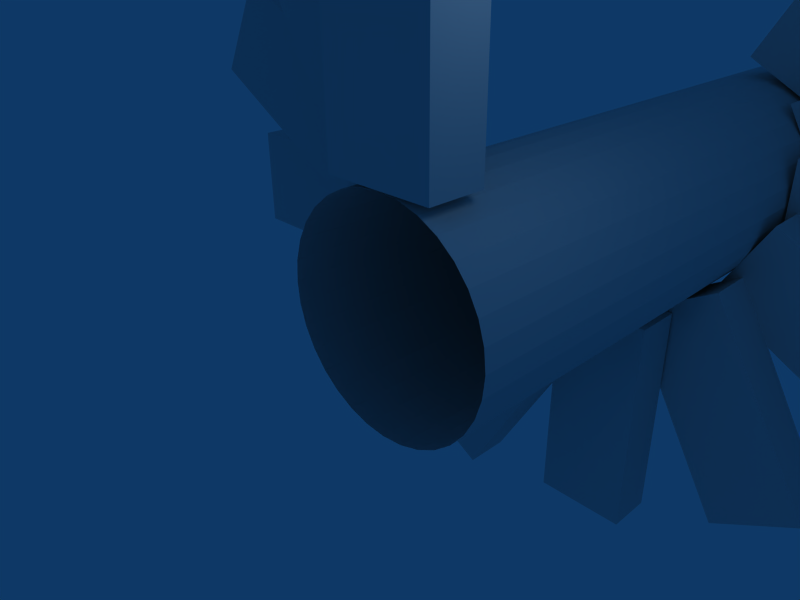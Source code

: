 # Source: stair2.blend  (saved by Blender 2.42.0; exported with 4.5.12 LTS)
import bpy
from mathutils import Matrix  # noqa: F401  (used for matrix-valued properties, if any)

bpy.ops.wm.read_factory_settings(use_empty=True)
scene = bpy.context.scene
scene.name = 'Scene'

# ---- collections
col_collection_1 = bpy.data.collections.new('Collection 1'); scene.collection.children.link(col_collection_1)

# ---- world
world_world = bpy.data.worlds.new('World'); scene.world = world_world
world_world.color = (0.05656, 0.2208, 0.4)
world_world.use_sun_shadow = False
world_world.sun_shadow_jitter_overblur = 0.0
world_world.cycles.sampling_method = 'MANUAL'
world_world.cycles.sample_map_resolution = 256

# ---- cameras
cam_camera = bpy.data.cameras.new('Camera')
cam_camera.passepartout_alpha = 0.2
cam_camera.clip_end = 100.0
cam_camera.lens = 35.0
cam_camera.ortho_scale = 7.314
cam_camera.show_passepartout = False
cam_camera.show_safe_areas = True
cam_camera.dof.focus_distance = 0.0
cam_camera.dof.aperture_fstop = 128.0

# ---- lights
light_spot = bpy.data.lights.new('Spot', 'POINT')
light_spot.transmission_factor = 0.0
light_spot.cutoff_distance = 30.0
light_spot.energy = 100.0
light_spot.shadow_buffer_clip_start = 1.001
light_spot.shadow_soft_size = 1.0
light_spot.shadow_maximum_resolution = 0.006
light_spot.use_absolute_resolution = True
light_spot.cycles.use_multiple_importance_sampling = False

# ---- meshes
me_cube = bpy.data.meshes.new('Cube')
me_cube.from_pydata([(2.671, 0.6431, -1.031), (2.671, -4.263, -1.031), (4.671, -4.263, -1.031), (4.671, 0.6431, -1.031), (2.671, 0.6431, 0.0), (2.671, -4.263, -1.788e-07), (4.671, -4.263, -1.788e-07), (4.671, 0.6431, 0.0), (5.081, -4.862, -0.03132), (5.329, -5.164, -0.03132), (5.513, -5.509, -0.03132), (5.626, -5.883, -0.03132), (5.665, -6.272, -0.03132), (5.626, -6.66, -0.03132), (5.513, -7.034, -0.03132), (5.329, -7.379, -0.03132), (5.081, -7.681, -0.03132), (4.779, -7.929, -0.03132), (4.434, -8.113, -0.03132), (4.06, -8.227, -0.03132), (3.671, -8.265, -0.03132), (3.282, -8.227, -0.03132), (2.908, -8.113, -0.03132), (2.564, -7.929, -0.03132), (2.262, -7.681, -0.03132), (2.014, -7.379, -0.03132), (1.829, -7.034, -0.03132), (1.716, -6.66, -0.03132), (1.678, -6.272, -0.03132), (1.716, -5.883, -0.03132), (1.829, -5.509, -0.03132), (2.014, -5.164, -0.03132), (2.262, -4.862, -0.03132), (2.564, -4.614, -0.03132), (2.908, -4.43, -0.03132), (3.282, -4.316, -0.03132), (3.671, -4.278, -0.03132), (4.06, -4.316, -0.03132), (4.434, -4.43, -0.03132), (4.779, -4.614, -0.03132), (4.671, -8.28, -5.966), (4.671, -13.19, -5.966), (2.671, -13.19, -5.966), (2.671, -8.28, -5.966), (4.671, -8.28, -6.997), (4.671, -13.19, -6.997), (2.671, -13.19, -6.997), (2.671, -8.28, -6.997), (1.586, -5.297, -4.04), (-3.32, -5.297, -4.04), (-3.32, -7.297, -4.04), (1.586, -7.297, -4.04), (1.586, -5.297, -3.008), (-3.32, -5.297, -3.008), (-3.32, -7.297, -3.008), (1.586, -7.297, -3.008), (10.61, -7.297, -9.025), (5.705, -7.297, -9.025), (5.705, -5.297, -9.025), (10.61, -5.297, -9.025), (10.61, -7.297, -10.06), (5.705, -7.297, -10.06), (5.705, -5.297, -10.06), (10.61, -5.297, -10.06), (-0.563, -0.6445, -2.051), (1.89, -4.893, -2.051), (3.622, -3.893, -2.051), (1.169, 0.3555, -2.051), (-0.563, -0.6445, -1.02), (1.89, -4.893, -1.02), (3.622, -3.893, -1.02), (1.169, 0.3555, -1.02), (5.503, -7.548, -7.036), (7.956, -11.8, -7.036), (6.224, -12.8, -7.036), (3.771, -8.548, -7.036), (5.503, -7.548, -8.068), (7.956, -11.8, -8.068), (6.224, -12.8, -8.068), (3.771, -8.548, -8.068), (-2.879, -3.744, -3.02), (1.37, -6.197, -3.02), (2.37, -4.465, -3.02), (-1.879, -2.012, -3.02), (-2.879, -3.744, -1.989), (1.37, -6.197, -1.989), (2.37, -4.465, -1.989), (-1.879, -2.012, -1.989), (5.922, -6.346, -8.056), (10.17, -8.799, -8.056), (9.171, -10.53, -8.056), (4.922, -8.078, -8.056), (5.922, -6.346, -9.087), (10.17, -8.799, -9.087), (9.171, -10.53, -9.087), (4.922, -8.078, -9.087), (-1.879, -10.58, -5.11), (2.37, -8.129, -5.11), (1.37, -6.397, -5.11), (-2.879, -8.85, -5.11), (-1.879, -10.58, -4.079), (2.37, -8.129, -4.079), (1.37, -6.397, -4.079), (-2.879, -8.85, -4.079), (4.973, -4.516, -10.04), (9.222, -2.063, -10.04), (10.22, -3.795, -10.04), (5.973, -6.248, -10.04), (4.973, -4.516, -11.08), (9.222, -2.063, -11.08), (10.22, -3.795, -11.08), (5.973, -6.248, -11.08), (1.22, -12.85, -6.079), (3.673, -8.599, -6.079), (1.941, -7.599, -6.079), (-0.512, -11.85, -6.079), (1.22, -12.85, -5.048), (3.673, -8.599, -5.048), (1.941, -7.599, -5.048), (-0.512, -11.85, -5.048), (3.618, -3.843, -10.91), (6.071, 0.4065, -10.91), (7.803, -0.5935, -10.91), (5.35, -4.842, -10.91), (3.618, -3.843, -11.94), (6.071, 0.4065, -11.94), (7.803, -0.5935, -11.94), (5.35, -4.842, -11.94), (5.081, -4.862, -15.0), (5.329, -5.164, -15.0), (5.513, -5.509, -15.0), (5.626, -5.883, -15.0), (5.665, -6.272, -15.0), (5.626, -6.66, -15.0), (5.513, -7.034, -15.0), (5.329, -7.379, -15.0), (5.081, -7.681, -15.0), (4.779, -7.929, -15.0), (4.434, -8.113, -15.0), (4.06, -8.227, -15.0), (3.671, -8.265, -15.0), (3.282, -8.227, -15.0), (2.908, -8.113, -15.0), (2.564, -7.929, -15.0), (2.262, -7.681, -15.0), (2.014, -7.379, -15.0), (1.829, -7.034, -15.0), (1.716, -6.66, -15.0), (1.678, -6.272, -15.0), (1.716, -5.883, -15.0), (1.829, -5.509, -15.0), (2.014, -5.164, -15.0), (2.262, -4.862, -15.0), (2.564, -4.614, -15.0), (2.908, -4.43, -15.0), (3.282, -4.316, -15.0), (3.671, -4.278, -15.0), (4.06, -4.316, -15.0), (4.434, -4.43, -15.0), (4.779, -4.614, -15.0)], [], [(0, 3, 2, 1), (4, 5, 6, 7), (0, 1, 5, 4), (1, 2, 6, 5), (2, 3, 7, 6), (3, 0, 4, 7), (43, 40, 44, 47), (45, 44, 40, 41), (46, 45, 41, 42), (47, 46, 42, 43), (43, 42, 41, 40), (47, 44, 45, 46), (48, 51, 50, 49), (52, 53, 54, 55), (48, 49, 53, 52), (49, 50, 54, 53), (50, 51, 55, 54), (52, 55, 51, 48), (59, 56, 60, 63), (61, 60, 56, 57), (62, 61, 57, 58), (63, 62, 58, 59), (59, 58, 57, 56), (63, 60, 61, 62), (64, 67, 66, 65), (68, 69, 70, 71), (64, 65, 69, 68), (65, 66, 70, 69), (66, 67, 71, 70), (68, 71, 67, 64), (75, 72, 76, 79), (77, 76, 72, 73), (78, 77, 73, 74), (79, 78, 74, 75), (75, 74, 73, 72), (79, 76, 77, 78), (80, 83, 82, 81), (84, 85, 86, 87), (80, 81, 85, 84), (81, 82, 86, 85), (82, 83, 87, 86), (84, 87, 83, 80), (91, 88, 92, 95), (93, 92, 88, 89), (94, 93, 89, 90), (95, 94, 90, 91), (91, 90, 89, 88), (95, 92, 93, 94), (96, 99, 98, 97), (100, 101, 102, 103), (96, 97, 101, 100), (97, 98, 102, 101), (98, 99, 103, 102), (100, 103, 99, 96), (107, 104, 108, 111), (109, 108, 104, 105), (110, 109, 105, 106), (111, 110, 106, 107), (107, 106, 105, 104), (111, 108, 109, 110), (112, 115, 114, 113), (116, 117, 118, 119), (112, 113, 117, 116), (113, 114, 118, 117), (114, 115, 119, 118), (116, 119, 115, 112), (123, 120, 124, 127), (125, 124, 120, 121), (126, 125, 121, 122), (127, 126, 122, 123), (123, 122, 121, 120), (127, 124, 125, 126), (9, 129, 128, 8), (10, 130, 129, 9), (11, 131, 130, 10), (12, 132, 131, 11), (13, 133, 132, 12), (14, 134, 133, 13), (15, 135, 134, 14), (16, 136, 135, 15), (17, 137, 136, 16), (18, 138, 137, 17), (19, 139, 138, 18), (20, 140, 139, 19), (21, 141, 140, 20), (22, 142, 141, 21), (23, 143, 142, 22), (24, 144, 143, 23), (25, 145, 144, 24), (26, 146, 145, 25), (27, 147, 146, 26), (28, 148, 147, 27), (29, 149, 148, 28), (30, 150, 149, 29), (31, 151, 150, 30), (32, 152, 151, 31), (33, 153, 152, 32), (34, 154, 153, 33), (35, 155, 154, 34), (36, 156, 155, 35), (37, 157, 156, 36), (38, 158, 157, 37), (39, 159, 158, 38), (39, 159, 128, 8)])
_uv = me_cube.uv_layers.new(name='UVMap')
_uv.uv.foreach_set('vector', [0.43, 1.0, 0.5736, 1.0, 0.5736, 0.6452, 0.43, 0.6452, 0.43, 1.0, 0.43, 0.6452, 0.5736, 0.6452, 0.5736, 1.0, 0.43, 1.0, 0.43, 0.6452, 0.43, 0.6452, 0.43, 1.0, 0.43, 0.6452, 0.5736, 0.6452, 0.5736, 0.6452, 0.43, 0.6452, 0.5736, 0.6452, 0.5736, 1.0, 0.5736, 1.0, 0.5736, 0.6452, 0.5736, 1.0, 0.43, 1.0, 0.43, 1.0, 0.5736, 1.0, 0.43, 0.3548, 0.5736, 0.3548, 0.5736, 0.3548, 0.43, 0.3548, 0.5736, 0.0, 0.5736, 0.3548, 0.5736, 0.3548, 0.5736, 6.896e-08, 0.43, 6.896e-08, 0.5736, 0.0, 0.5736, 6.896e-08, 0.43, 6.896e-08, 0.43, 0.3548, 0.43, 6.896e-08, 0.43, 6.896e-08, 0.43, 0.3548, 0.43, 0.3548, 0.43, 6.896e-08, 0.5736, 6.896e-08, 0.5736, 0.3548, 0.43, 0.3548, 0.5736, 0.3548, 0.5736, 0.0, 0.43, 6.896e-08, 0.3522, 0.5705, 0.3522, 0.4258, 0.0, 0.4258, 1.711e-08, 0.5705, 0.3522, 0.5705, 1.711e-08, 0.5705, 6.846e-08, 0.4258, 0.3522, 0.4258, 0.3522, 0.5705, 1.711e-08, 0.5705, 1.711e-08, 0.5705, 0.3522, 0.5705, 1.711e-08, 0.5705, 0.0, 0.4258, 6.846e-08, 0.4258, 1.711e-08, 0.5705, 0.0, 0.4258, 0.3522, 0.4258, 0.3522, 0.4258, 6.846e-08, 0.4258, 0.3522, 0.5705, 0.3522, 0.4258, 0.3522, 0.4258, 0.3522, 0.5705, 1.0, 0.5705, 1.0, 0.4258, 1.0, 0.4258, 1.0, 0.5705, 0.6478, 0.4258, 1.0, 0.4258, 1.0, 0.4258, 0.6478, 0.4258, 0.6478, 0.5705, 0.6478, 0.4258, 0.6478, 0.4258, 0.6478, 0.5705, 1.0, 0.5705, 0.6478, 0.5705, 0.6478, 0.5705, 1.0, 0.5705, 1.0, 0.5705, 0.6478, 0.5705, 0.6478, 0.4258, 1.0, 0.4258, 1.0, 0.5705, 1.0, 0.4258, 0.6478, 0.4258, 0.6478, 0.5705, 0.1979, 0.9069, 0.3222, 0.9792, 0.4983, 0.672, 0.374, 0.5996, 0.1979, 0.9069, 0.374, 0.5996, 0.4983, 0.672, 0.3222, 0.9792, 0.1979, 0.9069, 0.374, 0.5996, 0.374, 0.5996, 0.1979, 0.9069, 0.374, 0.5996, 0.4983, 0.672, 0.4983, 0.672, 0.374, 0.5996, 0.4983, 0.672, 0.3222, 0.9792, 0.3222, 0.9792, 0.4983, 0.672, 0.1979, 0.9069, 0.3222, 0.9792, 0.3222, 0.9792, 0.1979, 0.9069, 0.509, 0.3354, 0.6333, 0.4077, 0.6333, 0.4077, 0.509, 0.3354, 0.8094, 0.1005, 0.6333, 0.4077, 0.6333, 0.4077, 0.8094, 0.1005, 0.6851, 0.02817, 0.8094, 0.1005, 0.8094, 0.1005, 0.6851, 0.02817, 0.509, 0.3354, 0.6851, 0.02817, 0.6851, 0.02817, 0.509, 0.3354, 0.509, 0.3354, 0.6851, 0.02817, 0.8094, 0.1005, 0.6333, 0.4077, 0.509, 0.3354, 0.6333, 0.4077, 0.8094, 0.1005, 0.6851, 0.02817, 0.03162, 0.6828, 0.1034, 0.808, 0.4084, 0.6306, 0.3366, 0.5054, 0.03162, 0.6828, 0.3366, 0.5054, 0.4084, 0.6306, 0.1034, 0.808, 0.03162, 0.6828, 0.3366, 0.5054, 0.3366, 0.5054, 0.03162, 0.6828, 0.3366, 0.5054, 0.4084, 0.6306, 0.4084, 0.6306, 0.3366, 0.5054, 0.4084, 0.6306, 0.1034, 0.808, 0.1034, 0.808, 0.4084, 0.6306, 0.03162, 0.6828, 0.1034, 0.808, 0.1034, 0.808, 0.03162, 0.6828, 0.5916, 0.3694, 0.6634, 0.4946, 0.6634, 0.4946, 0.5916, 0.3694, 0.9684, 0.3172, 0.6634, 0.4946, 0.6634, 0.4946, 0.9684, 0.3172, 0.8966, 0.192, 0.9684, 0.3172, 0.9684, 0.3172, 0.8966, 0.192, 0.5916, 0.3694, 0.8966, 0.192, 0.8966, 0.192, 0.5916, 0.3694, 0.5916, 0.3694, 0.8966, 0.192, 0.9684, 0.3172, 0.6634, 0.4946, 0.5916, 0.3694, 0.6634, 0.4946, 0.9684, 0.3172, 0.8966, 0.192, 0.1034, 0.1883, 0.03162, 0.3135, 0.3366, 0.4909, 0.4084, 0.3657, 0.1034, 0.1883, 0.4084, 0.3657, 0.3366, 0.4909, 0.03162, 0.3135, 0.1034, 0.1883, 0.4084, 0.3657, 0.4084, 0.3657, 0.1034, 0.1883, 0.4084, 0.3657, 0.3366, 0.4909, 0.3366, 0.4909, 0.4084, 0.3657, 0.3366, 0.4909, 0.03162, 0.3135, 0.03162, 0.3135, 0.3366, 0.4909, 0.1034, 0.1883, 0.03162, 0.3135, 0.03162, 0.3135, 0.1034, 0.1883, 0.667, 0.5017, 0.5953, 0.6269, 0.5953, 0.6269, 0.667, 0.5017, 0.9003, 0.8043, 0.5953, 0.6269, 0.5953, 0.6269, 0.9003, 0.8043, 0.972, 0.6791, 0.9003, 0.8043, 0.9003, 0.8043, 0.972, 0.6791, 0.667, 0.5017, 0.972, 0.6791, 0.972, 0.6791, 0.667, 0.5017, 0.667, 0.5017, 0.972, 0.6791, 0.9003, 0.8043, 0.5953, 0.6269, 0.667, 0.5017, 0.5953, 0.6269, 0.9003, 0.8043, 0.972, 0.6791, 0.3259, 0.02448, 0.2016, 0.09679, 0.3777, 0.404, 0.502, 0.3317, 0.3259, 0.02448, 0.502, 0.3317, 0.3777, 0.404, 0.2016, 0.09679, 0.3259, 0.02448, 0.502, 0.3317, 0.502, 0.3317, 0.3259, 0.02448, 0.502, 0.3317, 0.3777, 0.404, 0.3777, 0.404, 0.502, 0.3317, 0.3777, 0.404, 0.2016, 0.09679, 0.2016, 0.09679, 0.3777, 0.404, 0.3259, 0.02448, 0.2016, 0.09679, 0.2016, 0.09679, 0.3259, 0.02448, 0.6223, 0.6033, 0.498, 0.6756, 0.498, 0.6756, 0.6223, 0.6033, 0.6741, 0.9829, 0.498, 0.6756, 0.498, 0.6756, 0.6741, 0.9829, 0.7984, 0.9106, 0.6741, 0.9829, 0.6741, 0.9829, 0.7984, 0.9106, 0.6223, 0.6033, 0.7984, 0.9106, 0.7984, 0.9106, 0.6223, 0.6033, 0.6223, 0.6033, 0.7984, 0.9106, 0.6741, 0.9829, 0.498, 0.6756, 0.6223, 0.6033, 0.498, 0.6756, 0.6741, 0.9829, 0.7984, 0.9106, 0.4282, 0.5188, 0.003853, 0.5681, 0.4257, 0.5085, 0.4282, 0.5188, 0.4257, 0.5085, 0.0, 0.4725, 0.4253, 0.4949, 0.4257, 0.5085, 0.4253, 0.4949, 0.01446, 0.3773, 0.4275, 0.4809, 0.4253, 0.4949, 0.4275, 0.4809, 0.04715, 0.2859, 0.4327, 0.4676, 0.4275, 0.4809, 0.4327, 0.4676, 0.09718, 0.2021, 0.4406, 0.4556, 0.4327, 0.4676, 0.4406, 0.4556, 0.1629, 0.1293, 0.4508, 0.4455, 0.4406, 0.4556, 0.4508, 0.4455, 0.242, 0.07051, 0.4629, 0.4377, 0.4508, 0.4455, 0.4629, 0.4377, 0.3314, 0.02823, 0.4765, 0.4325, 0.4629, 0.4377, 0.4765, 0.4325, 0.4279, 0.004355, 0.4909, 0.4301, 0.4765, 0.4325, 0.4909, 0.4301, 0.5274, 0.0, 0.5055, 0.4307, 0.4909, 0.4301, 0.5055, 0.4307, 0.6261, 0.0155, 0.5197, 0.4342, 0.5055, 0.4307, 0.5197, 0.4342, 0.72, 0.05034, 0.533, 0.4405, 0.5197, 0.4342, 0.533, 0.4405, 0.8052, 0.1032, 0.5448, 0.4493, 0.533, 0.4405, 0.5448, 0.4493, 0.8783, 0.1721, 0.5547, 0.4603, 0.5448, 0.4493, 0.5547, 0.4603, 0.9363, 0.2541, 0.5621, 0.4731, 0.5547, 0.4603, 0.5621, 0.4731, 0.9768, 0.3461, 0.5669, 0.487, 0.5621, 0.4731, 0.5669, 0.487, 0.9982, 0.4443, 0.5687, 0.5016, 0.5669, 0.487, 0.5687, 0.5016, 0.9996, 0.5447, 0.5677, 0.5162, 0.5687, 0.5016, 0.5677, 0.5162, 0.9811, 0.6432, 0.5637, 0.5302, 0.5677, 0.5162, 0.5637, 0.5302, 0.9434, 0.7359, 0.5571, 0.5431, 0.5637, 0.5302, 0.5571, 0.5431, 0.8882, 0.8191, 0.5481, 0.5543, 0.5571, 0.5431, 0.5481, 0.5543, 0.8177, 0.8894, 0.537, 0.5634, 0.5481, 0.5543, 0.537, 0.5634, 0.735, 0.9443, 0.5244, 0.57, 0.537, 0.5634, 0.5244, 0.57, 0.6434, 0.9816, 0.5108, 0.5739, 0.5244, 0.57, 0.5108, 0.5739, 0.5467, 1.0, 0.4967, 0.5748, 0.5108, 0.5739, 0.4967, 0.5748, 0.4486, 0.9991, 0.4829, 0.5728, 0.4967, 0.5748, 0.4829, 0.5728, 0.3531, 0.9792, 0.47, 0.5679, 0.4829, 0.5728, 0.47, 0.5679, 0.2637, 0.9414, 0.4586, 0.5606, 0.47, 0.5679, 0.4586, 0.5606, 0.1838, 0.8877, 0.4504, 0.5528, 0.4586, 0.5606, 0.1838, 0.8877, 0.116, 0.8196, 0.116, 0.8196, 0.4504, 0.5528, 0.116, 0.8196, 0.0655, 0.7461, 0.0655, 0.7461, 0.4434, 0.5418, 0.0655, 0.7461, 0.4333, 0.5281, 0.4282, 0.5188, 0.02576, 0.6601])
_ca = me_cube.color_attributes.new('Col', 'BYTE_COLOR', 'CORNER')
_ca.data.foreach_set('color', [0.0, 0.0, 0.0, 0.8471, 0.0003035, 0.0003035, 0.0003035, 0.0, 0.0, 0.0, 0.0, 0.0, 0.0, 0.0, 0.0, 0.0, 0.01033, 0.01033, 0.01033, 0.549, 0.007499, 0.007499, 0.007499, 0.03529, 0.01161, 0.01161, 0.01161, 0.0, 0.02519, 0.02519, 0.02519, 0.0, 0.2623, 0.2623, 0.2623, 0.298, 0.147, 0.147, 0.147, 0.0, 0.1413, 0.1413, 0.1413, 0.0, 0.305, 0.305, 0.305, 0.0, 0.08438, 0.08438, 0.08438, 0.0, 0.1559, 0.1559, 0.1559, 0.0, 0.15, 0.15, 0.15, 0.0, 0.08228, 0.08228, 0.08228, 0.0, 0.0, 0.0, 0.0, 0.0, 0.0, 0.0, 0.0, 0.0, 0.0, 0.0, 0.0, 0.0, 0.0, 0.0, 0.0, 0.0, 0.03071, 0.03071, 0.03071, 0.0, 0.01161, 0.01161, 0.01161, 0.0, 0.01161, 0.01161, 0.01161, 0.0, 0.02732, 0.02732, 0.02732, 0.0, 0.0, 0.0, 0.0, 0.0, 0.0, 0.0, 0.0, 0.0, 0.0, 0.0, 0.0, 0.0, 0.0, 0.0, 0.0, 0.0, 0.0, 0.0, 0.0, 0.0, 0.0, 0.0, 0.0, 0.0, 0.0, 0.0, 0.0, 0.0, 0.0, 0.0, 0.0, 0.0, 0.1095, 0.1095, 0.1095, 0.0, 0.1195, 0.1195, 0.1195, 0.0, 0.1301, 0.1301, 0.1301, 0.0, 0.117, 0.117, 0.117, 0.0, 0.03689, 0.03689, 0.03689, 0.0, 0.01764, 0.01764, 0.01764, 0.0, 0.0185, 0.0185, 0.0185, 0.0, 0.04092, 0.04092, 0.04092, 0.0, 0.0, 0.0, 0.0, 0.0, 0.0, 0.0, 0.0, 0.0, 0.0, 0.0, 0.0, 0.0, 0.0, 0.0, 0.0, 0.0, 0.05127, 0.05127, 0.05127, 0.0, 0.06125, 0.06125, 0.06125, 0.0, 0.02624, 0.02624, 0.02624, 0.0, 0.02416, 0.02416, 0.02416, 0.0, 0.02732, 0.02732, 0.02732, 0.0, 0.01938, 0.01938, 0.01938, 0.0, 0.009721, 0.009721, 0.009721, 0.0, 0.01161, 0.01161, 0.01161, 0.0, 0.0, 0.0, 0.0, 0.0, 0.0, 0.0, 0.0, 0.0, 0.0, 0.0, 0.0, 0.0, 0.0, 0.0, 0.0, 0.0, 0.0, 0.0, 0.0, 0.0, 0.0, 0.0, 0.0, 0.0, 0.0, 0.0, 0.0, 0.0, 0.0, 0.0, 0.0, 0.0, 0.1329, 0.1329, 0.1329, 0.0, 0.1095, 0.1095, 0.1095, 0.0, 0.1144, 0.1144, 0.1144, 0.0, 0.1413, 0.1413, 0.1413, 0.0, 0.04231, 0.04231, 0.04231, 0.0, 0.09531, 0.09531, 0.09531, 0.0, 0.1046, 0.1046, 0.1046, 0.0, 0.04374, 0.04374, 0.04374, 0.0, 0.0, 0.0, 0.0, 0.0, 0.0, 0.0, 0.0, 0.0, 0.0, 0.0, 0.0, 0.0, 0.0, 0.0, 0.0, 0.0, 0.01764, 0.01764, 0.01764, 0.0, 0.0137, 0.0137, 0.0137, 0.0, 0.01229, 0.01229, 0.01229, 0.0, 0.01444, 0.01444, 0.01444, 0.0, 0.06125, 0.06125, 0.06125, 0.0, 0.05951, 0.05951, 0.05951, 0.0, 0.07036, 0.07036, 0.07036, 0.0, 0.07421, 0.07421, 0.07421, 0.0, 0.008568, 0.008568, 0.008568, 0.0, 0.006995, 0.006995, 0.006995, 0.0, 0.008023, 0.008023, 0.008023, 0.0, 0.009721, 0.009721, 0.009721, 0.0, 0.0, 0.0, 0.0, 0.0, 0.0, 0.0, 0.0, 0.0, 0.0, 0.0, 0.0, 0.0, 0.0, 0.0, 0.0, 0.0, 0.0, 0.0, 0.0, 0.0, 0.0, 0.0, 0.0, 0.0, 0.0, 0.0, 0.0, 0.0, 0.0, 0.0, 0.0, 0.0, 0.1329, 0.1329, 0.1329, 0.0, 0.1022, 0.1022, 0.1022, 0.0, 0.107, 0.107, 0.107, 0.0, 0.1384, 0.1384, 0.1384, 0.0, 0.005182, 0.005182, 0.005182, 0.0, 0.007499, 0.007499, 0.007499, 0.0, 0.01033, 0.01033, 0.01033, 0.0, 0.006049, 0.006049, 0.006049, 0.0, 0.0, 0.0, 0.0, 0.0, 0.0, 0.0, 0.0, 0.0, 0.0, 0.0, 0.0, 0.0, 0.0, 0.0, 0.0, 0.0, 0.162, 0.162, 0.162, 0.0, 0.2232, 0.2232, 0.2232, 0.0, 0.2423, 0.2423, 0.2423, 0.0, 0.1683, 0.1683, 0.1683, 0.0, 0.005605, 0.005605, 0.005605, 0.0, 0.009134, 0.009134, 0.009134, 0.0, 0.009721, 0.009721, 0.009721, 0.0, 0.005605, 0.005605, 0.005605, 0.0, 0.0, 0.0, 0.0, 0.0, 0.0, 0.0, 0.0, 0.0, 0.0, 0.0, 0.0, 0.0, 0.0, 0.0, 0.0, 0.0, 0.04667, 0.04667, 0.04667, 0.0, 0.08022, 0.08022, 0.08022, 0.0, 0.07819, 0.07819, 0.07819, 0.0, 0.04519, 0.04519, 0.04519, 0.0, 0.0, 0.0, 0.0, 0.0, 0.0, 0.0, 0.0, 0.0, 0.0, 0.0, 0.0, 0.0, 0.0, 0.0, 0.0, 0.0, 0.0, 0.0, 0.0, 0.0, 0.0, 0.0, 0.0, 0.0, 0.0, 0.0, 0.0, 0.0, 0.0, 0.0, 0.0, 0.0, 0.07421, 0.07421, 0.07421, 0.0, 0.08866, 0.08866, 0.08866, 0.0, 0.09759, 0.09759, 0.09759, 0.0, 0.08022, 0.08022, 0.08022, 0.1882, 0.07421, 0.07421, 0.07421, 0.0, 0.04092, 0.04092, 0.04092, 0.0, 0.04519, 0.04519, 0.04519, 0.0, 0.08438, 0.08438, 0.08438, 0.0, 0.0, 0.0, 0.0, 0.0, 0.0, 0.0, 0.0, 0.0, 0.0, 0.0, 0.0, 0.0, 0.0, 0.0, 0.0, 0.06275, 0.06663, 0.06663, 0.06663, 0.0, 0.0865, 0.0865, 0.0865, 0.0, 0.04374, 0.04374, 0.04374, 0.3765, 0.03689, 0.03689, 0.03689, 0.502, 0.007499, 0.007499, 0.007499, 0.0, 0.009721, 0.009721, 0.009721, 0.0, 0.01938, 0.01938, 0.01938, 0.549, 0.01161, 0.01161, 0.01161, 0.0, 0.0, 0.0, 0.0, 0.102, 0.0, 0.0, 0.0, 0.0, 0.0, 0.0, 0.0, 0.3412, 0.0, 0.0, 0.0, 0.0, 0.09306, 0.09306, 0.09306, 0.03529, 0.1779, 0.1779, 0.1779, 0.0, 0.1878, 0.1878, 0.1878, 0.0, 0.09531, 0.09531, 0.09531, 0.0, 0.0, 0.0, 0.0, 0.0, 0.0, 0.0, 0.0, 0.5961, 0.0, 0.0, 0.0, 0.0, 0.0, 0.0, 0.0, 0.0, 0.0, 0.0, 0.0, 0.2745, 0.0, 0.0, 0.0, 0.2353, 0.0, 0.0, 0.0, 0.3373, 0.0, 0.0, 0.0, 0.0, 0.08022, 0.08022, 0.08022, 0.2745, 0.1119, 0.1119, 0.1119, 0.502, 0.1095, 0.1095, 0.1095, 0.8157, 0.07819, 0.07819, 0.07819, 0.502, 0.0, 0.0, 0.0, 0.6118, 0.0, 0.0, 0.0, 0.0, 0.0, 0.0, 0.0, 0.2745, 0.0, 0.0, 0.0, 0.0, 0.0, 0.0, 0.0, 0.0, 0.0, 0.0, 0.0, 0.0, 0.0, 0.0, 0.0, 0.0, 0.0, 0.0, 0.0, 0.0, 0.0382, 0.0382, 0.0382, 0.5843, 0.04817, 0.04817, 0.04817, 0.03137, 0.05613, 0.05613, 0.05613, 0.0, 0.04374, 0.04374, 0.04374, 0.0, 0.08438, 0.08438, 0.08438, 0.9882, 0.06125, 0.06125, 0.06125, 0.0, 0.06848, 0.06848, 0.06848, 0.0, 0.0999, 0.0999, 0.0999, 0.0, 0.0, 0.0, 0.0, 0.0, 0.0, 0.0, 0.0, 0.0, 0.0, 0.0, 0.0, 0.0, 0.0, 0.0, 0.0, 0.0, 0.0865, 0.0865, 0.0865, 0.0, 0.1195, 0.1195, 0.1195, 0.0, 0.07819, 0.07819, 0.07819, 0.0, 0.06125, 0.06125, 0.06125, 0.0, 0.0137, 0.0137, 0.0137, 0.0, 0.01444, 0.01444, 0.01444, 0.0, 0.03434, 0.03434, 0.03434, 0.0, 0.03071, 0.03071, 0.03071, 0.0, 0.0, 0.0, 0.0, 0.0, 0.0, 0.0, 0.0, 0.0, 0.0, 0.0, 0.0, 0.0, 0.0, 0.0, 0.0, 0.0, 0.01298, 0.01298, 0.01298, 0.0, 0.02843, 0.02843, 0.02843, 0.0, 0.0319, 0.0319, 0.0319, 0.0, 0.0137, 0.0137, 0.0137, 0.0, 0.0, 0.0, 0.0, 0.0, 0.0, 0.0, 0.0, 0.0, 0.0, 0.0, 0.0, 0.0, 0.0, 0.0, 0.0, 0.0, 0.0, 0.0, 0.0, 0.0, 0.0, 0.0, 0.0, 0.0, 0.0, 0.0, 0.0, 0.0, 0.0, 0.0, 0.0, 0.0, 0.1384, 0.1384, 0.1384, 0.0, 0.15, 0.15, 0.15, 0.0, 0.1413, 0.1413, 0.1413, 0.0, 0.1301, 0.1301, 0.1301, 0.0, 0.02956, 0.02956, 0.02956, 0.0, 0.03434, 0.03434, 0.03434, 0.0, 0.02732, 0.02732, 0.02732, 0.0, 0.02519, 0.02519, 0.02519, 0.0, 0.0, 0.0, 0.0, 0.0, 0.0, 0.0, 0.0, 0.0, 0.0, 0.0, 0.0, 0.0, 0.0, 0.0, 0.0, 0.0, 0.001518, 0.001518, 0.001518, 0.0, 0.001518, 0.001518, 0.001518, 0.0, 0.001821, 0.001821, 0.001821, 0.0, 0.001821, 0.001821, 0.001821, 0.0, 0.02217, 0.02217, 0.02217, 0.0, 0.02732, 0.02732, 0.02732, 0.0, 0.0331, 0.0331, 0.0331, 0.0, 0.02732, 0.02732, 0.02732, 0.0, 0.0, 0.0, 0.0, 0.0, 0.0, 0.0, 0.0, 0.0, 0.0, 0.0, 0.0, 0.0, 0.0, 0.0, 0.0, 0.0, 0.1274, 0.1274, 0.1274, 0.0, 0.147, 0.147, 0.147, 0.0, 0.1845, 0.1845, 0.1845, 0.0, 0.1559, 0.1559, 0.1559, 0.0, 0.0185, 0.0185, 0.0185, 0.0, 0.0185, 0.0185, 0.0185, 0.0, 0.04231, 0.04231, 0.04231, 0.0, 0.04374, 0.04374, 0.04374, 0.0, 0.0, 0.0, 0.0, 0.0, 0.0, 0.0, 0.0, 0.0, 0.0, 0.0, 0.0, 0.0, 0.0, 0.0, 0.0, 0.0, 0.001214, 0.001214, 0.001214, 0.0, 0.002125, 0.002125, 0.002125, 0.0, 0.002125, 0.002125, 0.002125, 0.0, 0.001214, 0.001214, 0.001214, 0.0, 0.0, 0.0, 0.0, 0.0, 0.0, 0.0, 0.0, 0.0, 0.0, 0.0, 0.0, 0.0, 0.0, 0.0, 0.0, 0.0, 0.005182, 0.005182, 0.005182, 0.0, 0.003035, 0.003035, 0.003035, 0.0, 0.003035, 0.003035, 0.003035, 0.0, 0.005605, 0.005605, 0.005605, 0.0, 0.1413, 0.1413, 0.1413, 0.0, 0.1413, 0.1413, 0.1413, 0.0, 0.1329, 0.1329, 0.1329, 0.0, 0.1329, 0.1329, 0.1329, 0.0, 0.0356, 0.0356, 0.0356, 0.0, 0.0356, 0.0356, 0.0356, 0.0, 0.02843, 0.02843, 0.02843, 0.0, 0.02956, 0.02956, 0.02956, 0.0, 0.006512, 0.006512, 0.006512, 0.0, 0.005605, 0.005605, 0.005605, 0.0, 0.006512, 0.006512, 0.006512, 0.0, 0.008023, 0.008023, 0.008023, 0.0, 0.0, 0.0, 0.0, 0.0, 0.0, 0.0, 0.0, 0.0, 0.0, 0.0, 0.0, 0.0, 0.0, 0.0, 0.0, 0.0, 0.0003035, 0.0003035, 0.0003035, 0.0, 0.0003035, 0.0003035, 0.0003035, 0.0, 0.0006071, 0.0006071, 0.0006071, 0.0, 0.0003035, 0.0003035, 0.0003035, 0.0, 0.0, 0.0, 0.0, 0.0, 0.0, 0.0, 0.0, 0.0, 0.0, 0.0, 0.0, 0.0, 0.0, 0.0, 0.0, 0.0, 0.1441, 0.1441, 0.1441, 0.0, 0.1384, 0.1384, 0.1384, 0.0, 0.1812, 0.1812, 0.1812, 0.0, 0.1878, 0.1878, 0.1878, 0.0, 0.0, 0.0, 0.0, 0.0, 0.0, 0.0, 0.0, 0.0, 0.0, 0.0, 0.0, 0.0, 0.0, 0.0, 0.0, 0.0, 0.0, 0.0, 0.0, 0.0, 0.0, 0.0, 0.0, 0.0, 0.0, 0.0, 0.0, 0.0, 0.0, 0.0, 0.0, 0.0, 0.0, 0.0, 0.0, 0.0, 0.0, 0.0, 0.0, 0.0, 0.0, 0.0, 0.0, 0.0, 0.0, 0.0, 0.0, 0.0, 0.0, 0.0, 0.0, 0.0, 0.0, 0.0, 0.0, 0.0, 0.0, 0.0, 0.0, 0.0, 0.0, 0.0, 0.0, 0.0, 0.0, 0.0, 0.0, 0.0, 0.0, 0.0, 0.0, 0.0, 0.0, 0.0, 0.0, 0.0, 0.0, 0.0, 0.0, 0.0, 0.0, 0.0, 0.0, 0.0, 0.0, 0.0, 0.0, 0.0, 0.0, 0.0, 0.0, 0.0, 0.0, 0.0, 0.0, 0.06275, 0.007499, 0.007499, 0.007499, 0.0, 0.002428, 0.002428, 0.002428, 0.0, 0.002428, 0.002428, 0.002428, 0.3765, 0.008023, 0.008023, 0.008023, 0.502, 0.02416, 0.02416, 0.02416, 0.0, 0.005605, 0.005605, 0.005605, 0.0, 0.005605, 0.005605, 0.005605, 0.4078, 0.02624, 0.02624, 0.02624, 0.0, 0.04817, 0.04817, 0.04817, 0.102, 0.01033, 0.01033, 0.01033, 0.0, 0.01033, 0.01033, 0.01033, 0.6824, 0.05448, 0.05448, 0.05448, 0.0, 0.07819, 0.07819, 0.07819, 0.03529, 0.016, 0.016, 0.016, 0.0, 0.016, 0.016, 0.016, 0.0, 0.0865, 0.0865, 0.0865, 0.0, 0.1119, 0.1119, 0.1119, 0.0, 0.02217, 0.02217, 0.02217, 0.5961, 0.02217, 0.02217, 0.02217, 0.0, 0.1195, 0.1195, 0.1195, 0.0, 0.1413, 0.1413, 0.1413, 0.2745, 0.02843, 0.02843, 0.02843, 0.502, 0.02843, 0.02843, 0.02843, 0.251, 0.15, 0.15, 0.15, 0.0, 0.1683, 0.1683, 0.1683, 0.4706, 0.03434, 0.03434, 0.03434, 0.2941, 0.03434, 0.03434, 0.03434, 0.6784, 0.1746, 0.1746, 0.1746, 0.4706, 0.1878, 0.1878, 0.1878, 0.0, 0.0382, 0.0382, 0.0382, 0.6902, 0.0382, 0.0382, 0.0382, 0.7529, 0.1946, 0.1946, 0.1946, 0.8392, 0.2086, 0.2086, 0.2086, 0.0, 0.04092, 0.04092, 0.04092, 0.1922, 0.04092, 0.04092, 0.04092, 0.7216, 0.2159, 0.2159, 0.2159, 0.6549, 0.2502, 0.2502, 0.2502, 0.1059, 0.04092, 0.04092, 0.04092, 0.902, 0.04092, 0.04092, 0.04092, 0.1725, 0.2502, 0.2502, 0.2502, 0.01961, 0.2462, 0.2462, 0.2462, 0.4941, 0.0382, 0.0382, 0.0382, 0.0, 0.0382, 0.0382, 0.0382, 0.0, 0.2346, 0.2346, 0.2346, 1.0, 0.1912, 0.1912, 0.1912, 0.0, 0.03434, 0.03434, 0.03434, 0.0, 0.03434, 0.03434, 0.03434, 1.0, 0.1812, 0.1812, 0.1812, 0.0, 0.1559, 0.1559, 0.1559, 0.0, 0.02956, 0.02956, 0.02956, 0.1098, 0.02956, 0.02956, 0.02956, 0.0, 0.147, 0.147, 0.147, 0.0, 0.1248, 0.1248, 0.1248, 0.0, 0.02315, 0.02315, 0.02315, 0.2902, 0.02315, 0.02315, 0.02315, 0.0, 0.1144, 0.1144, 0.1144, 0.0, 0.09084, 0.09084, 0.09084, 0.0, 0.01681, 0.01681, 0.01681, 0.1294, 0.01681, 0.01681, 0.01681, 0.651, 0.08228, 0.08228, 0.08228, 0.7373, 0.05781, 0.05781, 0.05781, 0.0, 0.01096, 0.01096, 0.01096, 0.7843, 0.01096, 0.01096, 0.01096, 0.5294, 0.05286, 0.05286, 0.05286, 0.1608, 0.02956, 0.02956, 0.02956, 0.0, 0.006049, 0.006049, 0.006049, 0.3686, 0.006049, 0.006049, 0.006049, 0.1216, 0.02732, 0.02732, 0.02732, 0.9373, 0.009721, 0.009721, 0.009721, 0.0, 0.002732, 0.002732, 0.002732, 0.4784, 0.002732, 0.002732, 0.002732, 0.902, 0.009134, 0.009134, 0.009134, 0.6863, 0.0, 0.0, 0.0, 0.0, 0.0, 0.0, 0.0, 0.7137, 0.0, 0.0, 0.0, 0.1412, 0.0, 0.0, 0.0, 0.8549, 0.0, 0.0, 0.0, 0.6118, 0.0, 0.0, 0.0, 0.0, 0.0, 0.0, 0.0, 0.0, 0.0, 0.0, 0.0, 0.8667, 0.0, 0.0, 0.0, 0.003922, 0.0, 0.0, 0.0, 0.0, 0.0, 0.0, 0.0, 0.0, 0.0, 0.0, 0.0, 0.1882, 0.0, 0.0, 0.0, 0.0, 0.0, 0.0, 0.0, 0.003922, 0.0, 0.0, 0.0, 0.003922, 0.0, 0.0, 0.0, 0.01176, 0.0, 0.0, 0.0, 0.003922, 0.0, 0.0, 0.0, 0.0, 0.0, 0.0, 0.0, 0.0, 0.0, 0.0, 0.0, 0.03922, 0.0, 0.0, 0.0, 0.0, 0.0, 0.0, 0.0, 0.0, 0.0, 0.0, 0.0, 0.8039, 0.0, 0.0, 0.0, 0.0, 0.0, 0.0, 0.0, 0.0, 0.0, 0.0, 0.0, 0.4157, 0.0, 0.0, 0.0, 0.4078, 0.0, 0.0, 0.0, 0.0, 0.3613, 0.3613, 0.3613, 0.4549, 0.0185, 0.0185, 0.0185, 0.0, 0.0185, 0.0185, 0.0185, 0.0, 0.3663, 0.3663, 0.3663, 0.0])
me_cube.use_remesh_preserve_volume = False
me_cube.use_remesh_preserve_attributes = False
me_cube.use_mirror_vertex_groups = False
me_cube.update()

# ---- objects
ob_cube = bpy.data.objects.new('Cube', me_cube)
ob_lamp = bpy.data.objects.new('Lamp', light_spot)
ob_camera = bpy.data.objects.new('Camera', cam_camera)

# ---- transforms, parenting, visibility, modifiers, constraints
ob_cube.location = (-3.62, 2.005e-07, 6.323)
ob_cube.rotation_euler = (1.571, -0.0, -0.0)
ob_cube.lock_rotations_4d = False
ob_cube.empty_display_type = 'ARROWS'
ob_cube.color = (0.0, 0.0, 0.0, 1.0)
ob_cube.lineart.crease_threshold = 0.0
ob_lamp.location = (4.076, 1.005, 5.904)
ob_lamp.rotation_euler = (0.6503, 0.05522, 1.866)
ob_lamp.lock_rotations_4d = False
ob_lamp.empty_display_type = 'ARROWS'
ob_lamp.color = (0.0, 0.0, 0.0, 0.0)
ob_lamp.lineart.crease_threshold = 0.0
ob_camera.location = (7.481, -6.508, 5.344)
ob_camera.rotation_euler = (1.109, 0.01082, 0.8149)
ob_camera.lock_rotations_4d = False
ob_camera.empty_display_type = 'ARROWS'
ob_camera.color = (0.0, 0.0, 0.0, 0.0)
ob_camera.display_type = 'WIRE'
ob_camera.lineart.crease_threshold = 0.0

# ---- collection membership
col_collection_1.objects.link(ob_cube)
col_collection_1.objects.link(ob_lamp)
col_collection_1.objects.link(ob_camera)

# ---- scene / render settings (as saved in the file)
scene.camera = ob_camera
scene.frame_start = 1; scene.frame_end = 250; scene.frame_set(2)
scene.render.engine = 'BLENDER_EEVEE_NEXT'
scene.render.image_settings.file_format = 'JPEG'
scene.render.image_settings.color_mode = 'RGB'
scene.render.image_settings.compression = 90
scene.render.resolution_x = 800
scene.render.resolution_y = 600
scene.render.pixel_aspect_x = 100.0
scene.render.pixel_aspect_y = 100.0
scene.render.fps = 25
scene.render.dither_intensity = 0.0
scene.render.use_compositing = False
scene.render.use_sequencer = False
scene.render.bake_bias = 0.0
scene.render.use_stamp_time = False
scene.render.use_stamp_date = False
scene.render.use_stamp_frame = False
scene.render.use_stamp_camera = False
scene.render.use_stamp_scene = False
scene.render.use_stamp_filename = False
scene.render.use_stamp_render_time = False
scene.render.stamp_font_size = 0
scene.cycles.use_denoising = False
scene.cycles.samples = 10
scene.cycles.sampling_pattern = 'TABULATED_SOBOL'
scene.cycles.light_sampling_threshold = 0.0
scene.cycles.use_adaptive_sampling = False
scene.cycles.use_light_tree = False
scene.cycles.blur_glossy = 0.0
scene.cycles.volume_bounces = 1
scene.cycles.pixel_filter_type = 'GAUSSIAN'
scene.cycles.sample_clamp_indirect = 0.0
scene.view_settings.view_transform = 'Raw'
bpy.context.view_layer.update()
